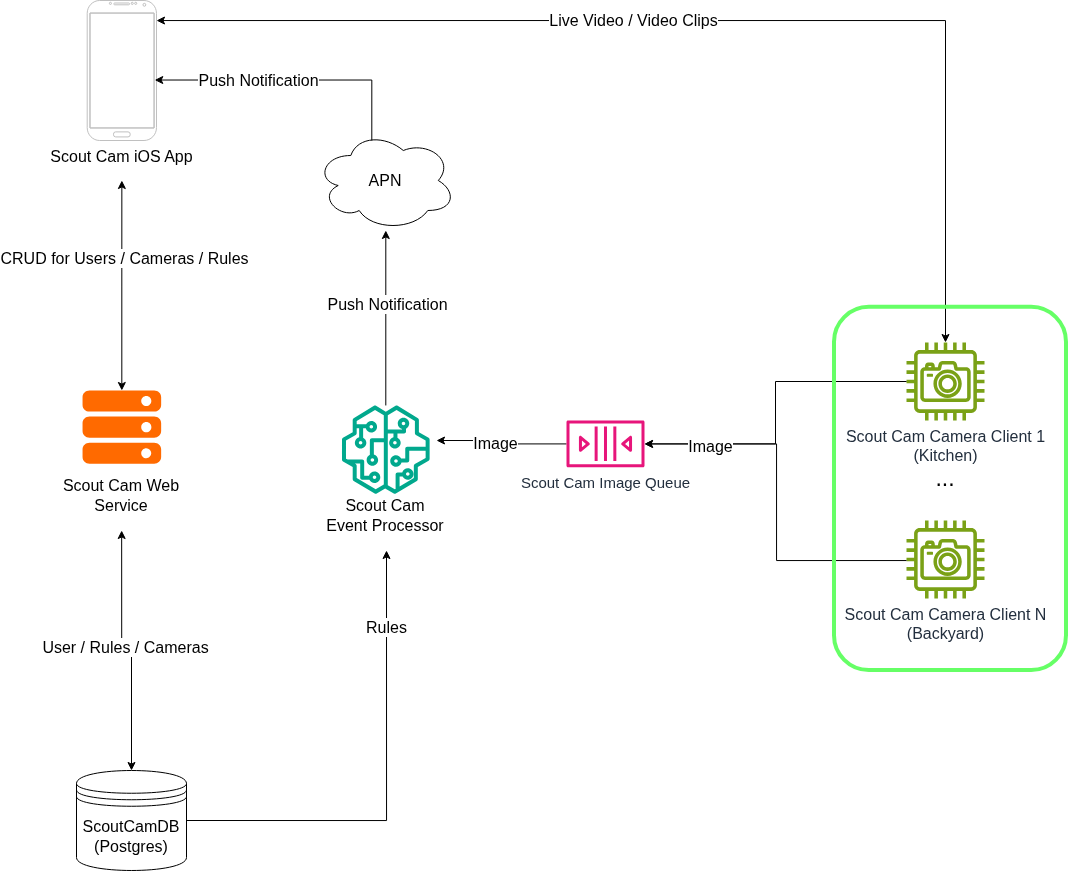

The diagram above was exported from draw.io. Its source (the exported page's mxGraphModel, read from the mxfile embedded in the PNG):
<mxGraphModel dx="1971" dy="1095" grid="1" gridSize="10" guides="1" tooltips="1" connect="1" arrows="1" fold="1" page="1" pageScale="1" pageWidth="850" pageHeight="1100" math="0" shadow="0">
  <root>
    <mxCell id="0" />
    <mxCell id="1" parent="0" />
    <mxCell id="taGACTG_h_-Wan0TD0rd-2" parent="1" style="sketch=0;outlineConnect=0;fontColor=#232F3E;gradientColor=none;fillColor=#7AA116;strokeColor=none;dashed=0;verticalLabelPosition=bottom;verticalAlign=top;align=center;html=1;fontSize=12;fontStyle=0;aspect=fixed;pointerEvents=1;shape=mxgraph.aws4.camera;" value="&lt;font style=&quot;font-size: 16px;&quot;&gt;Scout Cam Camera Client N&lt;/font&gt;&lt;div&gt;&lt;font style=&quot;font-size: 16px;&quot;&gt;(Backyard)&lt;/font&gt;&lt;/div&gt;" vertex="1">
      <mxGeometry height="78" width="78" x="700" y="540" as="geometry" />
    </mxCell>
    <mxCell id="taGACTG_h_-Wan0TD0rd-13" parent="1" style="sketch=0;outlineConnect=0;fontColor=#232F3E;gradientColor=none;fillColor=#7AA116;strokeColor=none;dashed=0;verticalLabelPosition=bottom;verticalAlign=top;align=center;html=1;fontSize=12;fontStyle=0;aspect=fixed;pointerEvents=1;shape=mxgraph.aws4.camera;" value="&lt;font style=&quot;font-size: 16px;&quot;&gt;Scout Cam Camera Client 1&lt;/font&gt;&lt;div&gt;&lt;font style=&quot;font-size: 16px;&quot;&gt;(Kitchen)&lt;/font&gt;&lt;/div&gt;" vertex="1">
      <mxGeometry height="78" width="78" x="700" y="362" as="geometry" />
    </mxCell>
    <mxCell id="PQSC9km0SwsHX9feaVr5-3" edge="1" parent="1" source="taGACTG_h_-Wan0TD0rd-24" style="edgeStyle=orthogonalEdgeStyle;rounded=0;orthogonalLoop=1;jettySize=auto;html=1;startArrow=classic;startFill=1;">
      <mxGeometry relative="1" as="geometry">
        <mxPoint x="-84.65000000000009" y="200" as="targetPoint" />
      </mxGeometry>
    </mxCell>
    <mxCell id="PQSC9km0SwsHX9feaVr5-4" connectable="0" parent="PQSC9km0SwsHX9feaVr5-3" style="edgeLabel;html=1;align=center;verticalAlign=middle;resizable=0;points=[];" value="&lt;span style=&quot;font-size: 16px;&quot;&gt;CRUD for Users / Cameras / Rules&lt;/span&gt;" vertex="1">
      <mxGeometry relative="1" x="0.2635" y="-2" as="geometry">
        <mxPoint as="offset" />
      </mxGeometry>
    </mxCell>
    <mxCell id="taGACTG_h_-Wan0TD0rd-24" parent="1" style="points=[];aspect=fixed;html=1;align=center;shadow=0;dashed=0;fillColor=#FF6A00;strokeColor=none;shape=mxgraph.alibaba_cloud.ecs_elastic_compute_service;" value="" vertex="1">
      <mxGeometry height="73.26" width="78.6" x="-123.95" y="410" as="geometry" />
    </mxCell>
    <mxCell id="taGACTG_h_-Wan0TD0rd-25" parent="1" style="text;html=1;whiteSpace=wrap;strokeColor=none;fillColor=none;align=center;verticalAlign=middle;rounded=0;" value="&lt;font style=&quot;font-size: 16px;&quot;&gt;Scout Cam Web Service&lt;/font&gt;" vertex="1">
      <mxGeometry height="30" width="120" x="-144.65" y="500" as="geometry" />
    </mxCell>
    <mxCell id="Anj5RL-SqtUb1iNyHCp_-8" edge="1" parent="1" source="taGACTG_h_-Wan0TD0rd-38" style="edgeStyle=orthogonalEdgeStyle;rounded=0;orthogonalLoop=1;jettySize=auto;html=1;exitX=0.5;exitY=0;exitDx=0;exitDy=0;startArrow=classic;startFill=1;">
      <mxGeometry relative="1" as="geometry">
        <mxPoint x="-84.83333333333303" y="550" as="targetPoint" />
      </mxGeometry>
    </mxCell>
    <mxCell id="Anj5RL-SqtUb1iNyHCp_-9" connectable="0" parent="Anj5RL-SqtUb1iNyHCp_-8" style="edgeLabel;html=1;align=center;verticalAlign=middle;resizable=0;points=[];" value="&lt;font style=&quot;font-size: 16px;&quot;&gt;User / Rules / Cameras&lt;/font&gt;" vertex="1">
      <mxGeometry relative="1" x="0.069" y="-3" as="geometry">
        <mxPoint as="offset" />
      </mxGeometry>
    </mxCell>
    <mxCell id="Anj5RL-SqtUb1iNyHCp_-10" edge="1" parent="1" source="taGACTG_h_-Wan0TD0rd-38" style="edgeStyle=orthogonalEdgeStyle;rounded=0;orthogonalLoop=1;jettySize=auto;html=1;exitX=1;exitY=0.5;exitDx=0;exitDy=0;">
      <mxGeometry relative="1" as="geometry">
        <mxPoint x="180" y="570" as="targetPoint" />
      </mxGeometry>
    </mxCell>
    <mxCell id="Anj5RL-SqtUb1iNyHCp_-11" connectable="0" parent="Anj5RL-SqtUb1iNyHCp_-10" style="edgeLabel;html=1;align=center;verticalAlign=middle;resizable=0;points=[];" value="&lt;font style=&quot;font-size: 16px;&quot;&gt;Rules&lt;/font&gt;" vertex="1">
      <mxGeometry relative="1" x="0.6743" y="2" as="geometry">
        <mxPoint x="1" as="offset" />
      </mxGeometry>
    </mxCell>
    <mxCell id="taGACTG_h_-Wan0TD0rd-38" parent="1" style="shape=datastore;whiteSpace=wrap;html=1;" value="&lt;font style=&quot;font-size: 16px;&quot;&gt;ScoutCamDB&lt;/font&gt;&lt;div&gt;&lt;font style=&quot;font-size: 16px;&quot;&gt;(Postgres)&lt;/font&gt;&lt;/div&gt;" vertex="1">
      <mxGeometry height="100" width="110" x="-130" y="790" as="geometry" />
    </mxCell>
    <mxCell id="taGACTG_h_-Wan0TD0rd-81" edge="1" parent="1" source="taGACTG_h_-Wan0TD0rd-52" style="edgeStyle=orthogonalEdgeStyle;rounded=0;orthogonalLoop=1;jettySize=auto;html=1;startArrow=classic;startFill=1;" target="taGACTG_h_-Wan0TD0rd-13">
      <mxGeometry relative="1" as="geometry">
        <Array as="points">
          <mxPoint x="739" y="40" />
        </Array>
      </mxGeometry>
    </mxCell>
    <mxCell id="taGACTG_h_-Wan0TD0rd-82" connectable="0" parent="taGACTG_h_-Wan0TD0rd-81" style="edgeLabel;html=1;align=center;verticalAlign=middle;resizable=0;points=[];" value="&lt;font style=&quot;font-size: 16px;&quot;&gt;Live Video / Video Clips&lt;/font&gt;" vertex="1">
      <mxGeometry relative="1" x="-0.1414" y="1" as="geometry">
        <mxPoint as="offset" />
      </mxGeometry>
    </mxCell>
    <mxCell id="taGACTG_h_-Wan0TD0rd-52" parent="1" style="verticalLabelPosition=bottom;verticalAlign=top;html=1;shadow=0;dashed=0;strokeWidth=1;shape=mxgraph.android.phone2;strokeColor=#c0c0c0;" value="&lt;font style=&quot;font-size: 16px;&quot;&gt;Scout Cam iOS App&lt;/font&gt;" vertex="1">
      <mxGeometry height="140" width="69.3" x="-119.3" y="20" as="geometry" />
    </mxCell>
    <mxCell id="taGACTG_h_-Wan0TD0rd-56" edge="1" parent="1" source="taGACTG_h_-Wan0TD0rd-55" style="edgeStyle=orthogonalEdgeStyle;rounded=0;orthogonalLoop=1;jettySize=auto;html=1;">
      <mxGeometry relative="1" as="geometry">
        <mxPoint x="230" y="460" as="targetPoint" />
      </mxGeometry>
    </mxCell>
    <mxCell id="taGACTG_h_-Wan0TD0rd-61" connectable="0" parent="taGACTG_h_-Wan0TD0rd-56" style="edgeLabel;html=1;align=center;verticalAlign=middle;resizable=0;points=[];" value="&lt;font style=&quot;font-size: 16px;&quot;&gt;Image&lt;/font&gt;" vertex="1">
      <mxGeometry relative="1" x="0.1231" y="2" as="geometry">
        <mxPoint as="offset" />
      </mxGeometry>
    </mxCell>
    <mxCell id="taGACTG_h_-Wan0TD0rd-57" edge="1" parent="1" source="taGACTG_h_-Wan0TD0rd-55" style="edgeStyle=orthogonalEdgeStyle;rounded=0;orthogonalLoop=1;jettySize=auto;html=1;startArrow=classic;startFill=1;endArrow=none;endFill=0;" target="taGACTG_h_-Wan0TD0rd-13">
      <mxGeometry relative="1" as="geometry" />
    </mxCell>
    <mxCell id="taGACTG_h_-Wan0TD0rd-58" edge="1" parent="1" source="taGACTG_h_-Wan0TD0rd-55" style="edgeStyle=orthogonalEdgeStyle;rounded=0;orthogonalLoop=1;jettySize=auto;html=1;startArrow=classic;startFill=1;endArrow=none;endFill=0;" target="taGACTG_h_-Wan0TD0rd-2">
      <mxGeometry relative="1" as="geometry">
        <Array as="points">
          <mxPoint x="570" y="463" />
          <mxPoint x="570" y="580" />
        </Array>
      </mxGeometry>
    </mxCell>
    <mxCell id="taGACTG_h_-Wan0TD0rd-59" connectable="0" parent="taGACTG_h_-Wan0TD0rd-58" style="edgeLabel;html=1;align=center;verticalAlign=middle;resizable=0;points=[];" value="&lt;font style=&quot;font-size: 16px;&quot;&gt;Image&lt;/font&gt;" vertex="1">
      <mxGeometry relative="1" x="-0.6573" y="-1" as="geometry">
        <mxPoint y="1" as="offset" />
      </mxGeometry>
    </mxCell>
    <mxCell id="taGACTG_h_-Wan0TD0rd-55" parent="1" style="sketch=0;outlineConnect=0;fontColor=#232F3E;gradientColor=none;fillColor=#E7157B;strokeColor=none;dashed=0;verticalLabelPosition=bottom;verticalAlign=top;align=center;html=1;fontSize=12;fontStyle=0;aspect=fixed;pointerEvents=1;shape=mxgraph.aws4.queue;" value="&lt;font style=&quot;font-size: 15px;&quot;&gt;Scout Cam Image Queue&lt;/font&gt;" vertex="1">
      <mxGeometry height="47" width="78" x="360" y="439.87" as="geometry" />
    </mxCell>
    <mxCell id="Anj5RL-SqtUb1iNyHCp_-2" parent="1" style="text;html=1;whiteSpace=wrap;strokeColor=none;fillColor=none;align=center;verticalAlign=middle;rounded=0;" value="&lt;font style=&quot;font-size: 16px;&quot;&gt;Scout Cam Event Processor&lt;/font&gt;" vertex="1">
      <mxGeometry height="30" width="120" x="119.3" y="520" as="geometry" />
    </mxCell>
    <mxCell id="Anj5RL-SqtUb1iNyHCp_-13" parent="1" style="text;html=1;whiteSpace=wrap;strokeColor=none;fillColor=none;align=center;verticalAlign=middle;rounded=0;" value="&lt;font style=&quot;font-size: 23px;&quot;&gt;...&lt;/font&gt;" vertex="1">
      <mxGeometry height="30" width="60" x="709" y="483.26" as="geometry" />
    </mxCell>
    <mxCell id="PQSC9km0SwsHX9feaVr5-7" edge="1" parent="1" source="PQSC9km0SwsHX9feaVr5-1" style="edgeStyle=orthogonalEdgeStyle;rounded=0;orthogonalLoop=1;jettySize=auto;html=1;" target="PQSC9km0SwsHX9feaVr5-6">
      <mxGeometry relative="1" as="geometry" />
    </mxCell>
    <mxCell id="PQSC9km0SwsHX9feaVr5-8" connectable="0" parent="PQSC9km0SwsHX9feaVr5-7" style="edgeLabel;html=1;align=center;verticalAlign=middle;resizable=0;points=[];" value="&lt;font style=&quot;font-size: 16px;&quot;&gt;Push Notification&lt;/font&gt;" vertex="1">
      <mxGeometry relative="1" x="0.1541" y="-1" as="geometry">
        <mxPoint as="offset" />
      </mxGeometry>
    </mxCell>
    <mxCell id="PQSC9km0SwsHX9feaVr5-1" parent="1" style="sketch=0;outlineConnect=0;fontColor=#232F3E;gradientColor=none;fillColor=#01A88D;strokeColor=none;dashed=0;verticalLabelPosition=bottom;verticalAlign=top;align=center;html=1;fontSize=12;fontStyle=0;aspect=fixed;pointerEvents=1;shape=mxgraph.aws4.sagemaker_model;" value="" vertex="1">
      <mxGeometry height="88.3" width="88.3" x="135.15" y="424.96" as="geometry" />
    </mxCell>
    <mxCell id="PQSC9km0SwsHX9feaVr5-6" parent="1" style="ellipse;shape=cloud;whiteSpace=wrap;html=1;" value="&lt;font style=&quot;font-size: 16px;&quot;&gt;APN&lt;/font&gt;" vertex="1">
      <mxGeometry height="100" width="140" x="109.3" y="150" as="geometry" />
    </mxCell>
    <mxCell id="PQSC9km0SwsHX9feaVr5-9" edge="1" parent="1" source="PQSC9km0SwsHX9feaVr5-6" style="edgeStyle=orthogonalEdgeStyle;rounded=0;orthogonalLoop=1;jettySize=auto;html=1;exitX=0.4;exitY=0.1;exitDx=0;exitDy=0;exitPerimeter=0;entryX=0.974;entryY=0.568;entryDx=0;entryDy=0;entryPerimeter=0;" target="taGACTG_h_-Wan0TD0rd-52">
      <mxGeometry relative="1" as="geometry">
        <Array as="points">
          <mxPoint x="165" y="100" />
        </Array>
      </mxGeometry>
    </mxCell>
    <mxCell id="PQSC9km0SwsHX9feaVr5-10" connectable="0" parent="PQSC9km0SwsHX9feaVr5-9" style="edgeLabel;html=1;align=center;verticalAlign=middle;resizable=0;points=[];" value="&lt;font style=&quot;font-size: 16px;&quot;&gt;Push Notification&lt;/font&gt;" vertex="1">
      <mxGeometry relative="1" x="0.2553" as="geometry">
        <mxPoint as="offset" />
      </mxGeometry>
    </mxCell>
    <mxCell id="PQSC9km0SwsHX9feaVr5-18" parent="1" style="rounded=1;whiteSpace=wrap;html=1;fillColor=none;strokeWidth=4;strokeColor=#66FF66;perimeterSpacing=0;glass=0;" value="" vertex="1">
      <mxGeometry height="363.13" width="232" x="628" y="326.87" as="geometry" />
    </mxCell>
  </root>
</mxGraphModel>